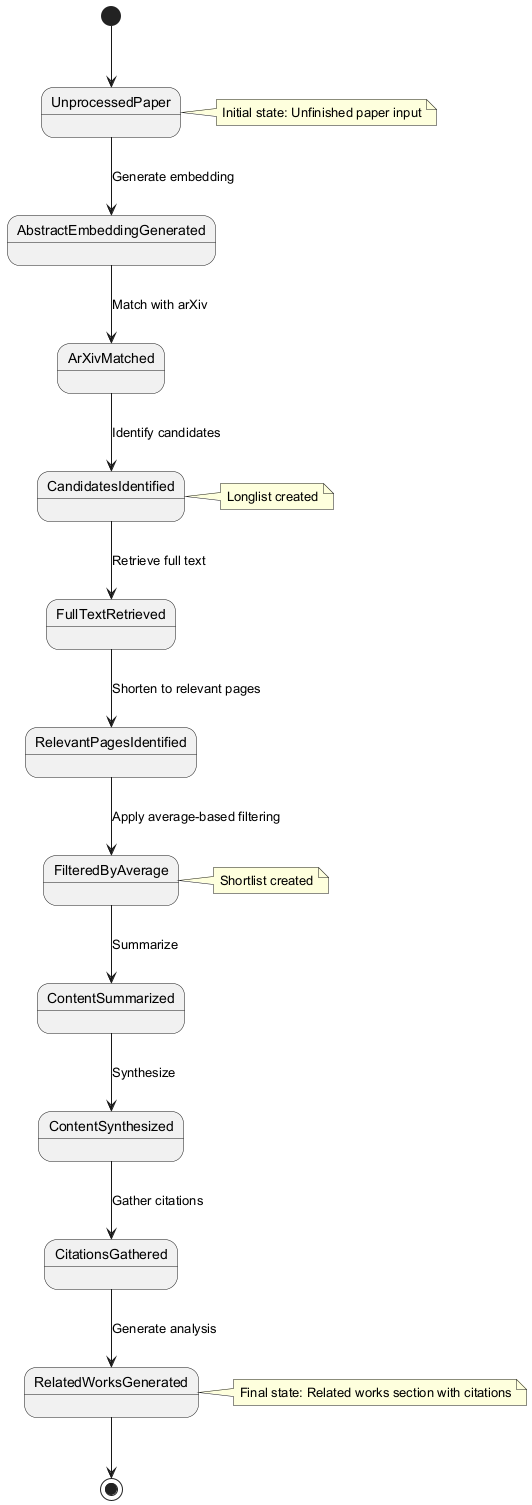

The diagram above was rendered by PlantUML. Its source (embedded in the PNG):
@startuml
[*] --> UnprocessedPaper

UnprocessedPaper --> AbstractEmbeddingGenerated : Generate embedding
AbstractEmbeddingGenerated --> ArXivMatched : Match with arXiv

ArXivMatched --> CandidatesIdentified : Identify candidates
note right of CandidatesIdentified: Longlist created

CandidatesIdentified --> FullTextRetrieved : Retrieve full text
FullTextRetrieved --> RelevantPagesIdentified : Shorten to relevant pages
RelevantPagesIdentified --> FilteredByAverage : Apply average-based filtering
note right of FilteredByAverage: Shortlist created

FilteredByAverage --> ContentSummarized : Summarize
ContentSummarized --> ContentSynthesized : Synthesize
ContentSynthesized --> CitationsGathered : Gather citations
CitationsGathered --> RelatedWorksGenerated : Generate analysis

RelatedWorksGenerated --> [*]

note right of UnprocessedPaper
  Initial state: Unfinished paper input
endnote

note right of RelatedWorksGenerated
  Final state: Related works section with citations
endnote
@enduml